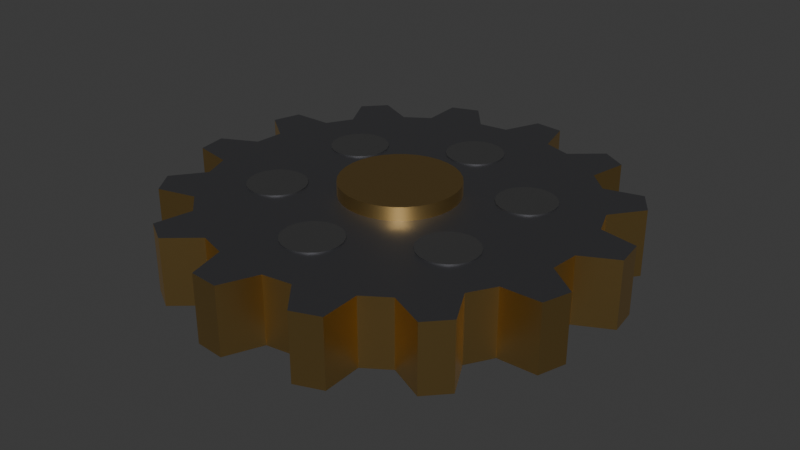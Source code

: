 # Source: Gear.blend  (saved by Blender 5.2.45; exported with 4.5.12 LTS)
import bpy
from mathutils import Matrix  # noqa: F401  (used for matrix-valued properties, if any)

bpy.ops.wm.read_factory_settings(use_empty=True)
scene = bpy.context.scene
scene.name = 'Scene'

# ---- collections
col_collection = bpy.data.collections.new('Collection'); scene.collection.children.link(col_collection)

# ---- materials (node trees are filled in below, after node groups)
mat_m_geariron = bpy.data.materials.new('M_GearIron')
mat_m_gearbrass = bpy.data.materials.new('M_GearBrass')
mat_m_gearshadow = bpy.data.materials.new('M_GearShadow')

# ---- material node trees
mat_m_geariron.use_nodes = True; mat_m_geariron.node_tree.nodes.clear()
_N = mat_m_geariron.node_tree.nodes; _L = mat_m_geariron.node_tree.links
n0 = _N.new('ShaderNodeBsdfPrincipled'); n0.name = 'Principled BSDF'; n0.location = (-200, 100)
n0.inputs[0].default_value = (0.16, 0.16, 0.17, 1.0)
n0.inputs[1].default_value = 0.9
n0.inputs[10].default_value = 0.005
n1 = _N.new('ShaderNodeOutputMaterial'); n1.name = 'Material Output'; n1.location = (200, 100)
_L.new(n0.outputs[0], n1.inputs[0])
n1.is_active_output = True
mat_m_gearbrass.use_nodes = True; mat_m_gearbrass.node_tree.nodes.clear()
_N = mat_m_gearbrass.node_tree.nodes; _L = mat_m_gearbrass.node_tree.links
n0 = _N.new('ShaderNodeBsdfPrincipled'); n0.name = 'Principled BSDF'; n0.location = (-200, 100)
n0.inputs[0].default_value = (0.75, 0.5, 0.18, 1.0)
n0.inputs[1].default_value = 1.0
n0.inputs[2].default_value = 0.35
n0.inputs[10].default_value = 0.005
n1 = _N.new('ShaderNodeOutputMaterial'); n1.name = 'Material Output'; n1.location = (200, 100)
_L.new(n0.outputs[0], n1.inputs[0])
n1.is_active_output = True
mat_m_gearshadow.use_nodes = True; mat_m_gearshadow.node_tree.nodes.clear()
_N = mat_m_gearshadow.node_tree.nodes; _L = mat_m_gearshadow.node_tree.links
n0 = _N.new('ShaderNodeBsdfPrincipled'); n0.name = 'Principled BSDF'; n0.location = (-200, 100)
n0.inputs[0].default_value = (0.03, 0.03, 0.03, 1.0)
n0.inputs[2].default_value = 0.9
n0.inputs[10].default_value = 0.005
n1 = _N.new('ShaderNodeOutputMaterial'); n1.name = 'Material Output'; n1.location = (200, 100)
_L.new(n0.outputs[0], n1.inputs[0])
n1.is_active_output = True

# ---- world
world_world = bpy.data.worlds.new('World'); scene.world = world_world
world_world.use_nodes = True; world_world.node_tree.nodes.clear()
_N = world_world.node_tree.nodes; _L = world_world.node_tree.links
n0 = _N.new('ShaderNodeOutputWorld'); n0.name = 'World Output'; n0.location = (200, 100)
n1 = _N.new('ShaderNodeBackground'); n1.name = 'Background'; n1.location = (-200, 100)
n1.inputs[0].default_value = (0.05088, 0.05088, 0.05088, 1.0)
_L.new(n1.outputs[0], n0.inputs[0])
n0.is_active_output = True
world_world.color = (0.05088, 0.05088, 0.05088)
world_world.sun_shadow_jitter_overblur = 0.0

# ---- meshes
me_sm_gear = bpy.data.meshes.new('SM_Gear')
me_sm_gear.from_pydata([(0.84, 0.0, -0.15), (0.9967, 0.0807, -0.15), (0.9778, 0.2094, -0.15), (0.8045, 0.2416, -0.15), (0.7568, 0.3645, -0.15), (0.863, 0.5052, -0.15), (0.7902, 0.6129, -0.15), (0.62, 0.5667, -0.15), (0.5237, 0.6567, -0.15), (0.5584, 0.8296, -0.15), (0.446, 0.895, -0.15), (0.3127, 0.7796, -0.15), (0.1869, 0.8189, -0.15), (0.1431, 0.9897, -0.15), (0.01346, 0.9999, -0.15), (-0.05651, 0.8381, -0.15), (-0.1869, 0.8189, -0.15), (-0.3005, 0.9538, -0.15), (-0.4217, 0.9067, -0.15), (-0.4145, 0.7306, -0.15), (-0.5237, 0.6567, -0.15), (-0.6845, 0.729, -0.15), (-0.7734, 0.634, -0.15), (-0.6905, 0.4784, -0.15), (-0.7568, 0.3645, -0.15), (-0.933, 0.3598, -0.15), (-0.9718, 0.2356, -0.15), (-0.8297, 0.1314, -0.15), (-0.84, 1.029e-16, -0.15), (-0.9967, -0.0807, -0.15), (-0.9778, -0.2094, -0.15), (-0.8045, -0.2416, -0.15), (-0.7568, -0.3645, -0.15), (-0.863, -0.5052, -0.15), (-0.7902, -0.6129, -0.15), (-0.62, -0.5667, -0.15), (-0.5237, -0.6567, -0.15), (-0.5584, -0.8296, -0.15), (-0.446, -0.895, -0.15), (-0.3127, -0.7796, -0.15), (-0.1869, -0.8189, -0.15), (-0.1431, -0.9897, -0.15), (-0.01346, -0.9999, -0.15), (0.05651, -0.8381, -0.15), (0.1869, -0.8189, -0.15), (0.3005, -0.9538, -0.15), (0.4217, -0.9067, -0.15), (0.4145, -0.7306, -0.15), (0.5237, -0.6567, -0.15), (0.6845, -0.729, -0.15), (0.7734, -0.634, -0.15), (0.6905, -0.4784, -0.15), (0.7568, -0.3645, -0.15), (0.933, -0.3598, -0.15), (0.9718, -0.2356, -0.15), (0.8297, -0.1314, -0.15), (0.84, 0.0, 0.15), (0.9967, 0.0807, 0.15), (0.9778, 0.2094, 0.15), (0.8045, 0.2416, 0.15), (0.7568, 0.3645, 0.15), (0.863, 0.5052, 0.15), (0.7902, 0.6129, 0.15), (0.62, 0.5667, 0.15), (0.5237, 0.6567, 0.15), (0.5584, 0.8296, 0.15), (0.446, 0.895, 0.15), (0.3127, 0.7796, 0.15), (0.1869, 0.8189, 0.15), (0.1431, 0.9897, 0.15), (0.01346, 0.9999, 0.15), (-0.05651, 0.8381, 0.15), (-0.1869, 0.8189, 0.15), (-0.3005, 0.9538, 0.15), (-0.4217, 0.9067, 0.15), (-0.4145, 0.7306, 0.15), (-0.5237, 0.6567, 0.15), (-0.6845, 0.729, 0.15), (-0.7734, 0.634, 0.15), (-0.6905, 0.4784, 0.15), (-0.7568, 0.3645, 0.15), (-0.933, 0.3598, 0.15), (-0.9718, 0.2356, 0.15), (-0.8297, 0.1314, 0.15), (-0.84, 1.029e-16, 0.15), (-0.9967, -0.0807, 0.15), (-0.9778, -0.2094, 0.15), (-0.8045, -0.2416, 0.15), (-0.7568, -0.3645, 0.15), (-0.863, -0.5052, 0.15), (-0.7902, -0.6129, 0.15), (-0.62, -0.5667, 0.15), (-0.5237, -0.6567, 0.15), (-0.5584, -0.8296, 0.15), (-0.446, -0.895, 0.15), (-0.3127, -0.7796, 0.15), (-0.1869, -0.8189, 0.15), (-0.1431, -0.9897, 0.15), (-0.01346, -0.9999, 0.15), (0.05651, -0.8381, 0.15), (0.1869, -0.8189, 0.15), (0.3005, -0.9538, 0.15), (0.4217, -0.9067, 0.15), (0.4145, -0.7306, 0.15), (0.5237, -0.6567, 0.15), (0.6845, -0.729, 0.15), (0.7734, -0.634, 0.15), (0.6905, -0.4784, 0.15), (0.7568, -0.3645, 0.15), (0.933, -0.3598, 0.15), (0.9718, -0.2356, 0.15), (0.8297, -0.1314, 0.15), (-3.596e-17, 3.74e-18, -0.15), (-3.596e-17, 3.74e-18, 0.15), (0.26, 0.0, -0.21), (0.255, 0.05072, -0.21), (0.2402, 0.0995, -0.21), (0.2162, 0.1444, -0.21), (0.1838, 0.1838, -0.21), (0.1444, 0.2162, -0.21), (0.0995, 0.2402, -0.21), (0.05072, 0.255, -0.21), (1.592e-17, 0.26, -0.21), (-0.05072, 0.255, -0.21), (-0.0995, 0.2402, -0.21), (-0.1444, 0.2162, -0.21), (-0.1838, 0.1838, -0.21), (-0.2162, 0.1444, -0.21), (-0.2402, 0.0995, -0.21), (-0.255, 0.05072, -0.21), (-0.26, 3.184e-17, -0.21), (-0.255, -0.05072, -0.21), (-0.2402, -0.0995, -0.21), (-0.2162, -0.1444, -0.21), (-0.1838, -0.1838, -0.21), (-0.1444, -0.2162, -0.21), (-0.0995, -0.2402, -0.21), (-0.05072, -0.255, -0.21), (-4.776e-17, -0.26, -0.21), (0.05072, -0.255, -0.21), (0.0995, -0.2402, -0.21), (0.1444, -0.2162, -0.21), (0.1838, -0.1838, -0.21), (0.2162, -0.1444, -0.21), (0.2402, -0.0995, -0.21), (0.255, -0.05072, -0.21), (0.26, 0.0, 0.21), (0.255, 0.05072, 0.21), (0.2402, 0.0995, 0.21), (0.2162, 0.1444, 0.21), (0.1838, 0.1838, 0.21), (0.1444, 0.2162, 0.21), (0.0995, 0.2402, 0.21), (0.05072, 0.255, 0.21), (1.592e-17, 0.26, 0.21), (-0.05072, 0.255, 0.21), (-0.0995, 0.2402, 0.21), (-0.1444, 0.2162, 0.21), (-0.1838, 0.1838, 0.21), (-0.2162, 0.1444, 0.21), (-0.2402, 0.0995, 0.21), (-0.255, 0.05072, 0.21), (-0.26, 3.184e-17, 0.21), (-0.255, -0.05072, 0.21), (-0.2402, -0.0995, 0.21), (-0.2162, -0.1444, 0.21), (-0.1838, -0.1838, 0.21), (-0.1444, -0.2162, 0.21), (-0.0995, -0.2402, 0.21), (-0.05072, -0.255, 0.21), (-4.776e-17, -0.26, 0.21), (0.05072, -0.255, 0.21), (0.0995, -0.2402, 0.21), (0.1444, -0.2162, 0.21), (0.1838, -0.1838, 0.21), (0.2162, -0.1444, 0.21), (0.2402, -0.0995, 0.21), (0.255, -0.05072, 0.21), (-1.349e-17, 2.105e-18, -0.21), (-1.349e-17, 2.105e-18, 0.21), (0.5803, 0.26, 0.1499), (0.574, 0.3002, 0.1499), (0.5555, 0.3364, 0.1499), (0.5267, 0.3652, 0.1499), (0.4905, 0.3836, 0.1499), (0.4503, 0.39, 0.1499), (0.4102, 0.3836, 0.1499), (0.3739, 0.3652, 0.1499), (0.3452, 0.3364, 0.1499), (0.3267, 0.3002, 0.1499), (0.3203, 0.26, 0.1499), (0.3267, 0.2198, 0.1499), (0.3452, 0.1836, 0.1499), (0.3739, 0.1548, 0.1499), (0.4102, 0.1364, 0.1499), (0.4503, 0.13, 0.1499), (0.4905, 0.1364, 0.1499), (0.5267, 0.1548, 0.1499), (0.5555, 0.1836, 0.1499), (0.574, 0.2198, 0.1499), (0.5803, 0.26, 0.156), (0.574, 0.3002, 0.156), (0.5555, 0.3364, 0.156), (0.5267, 0.3652, 0.156), (0.4905, 0.3836, 0.156), (0.4503, 0.39, 0.156), (0.4102, 0.3836, 0.156), (0.3739, 0.3652, 0.156), (0.3452, 0.3364, 0.156), (0.3267, 0.3002, 0.156), (0.3203, 0.26, 0.156), (0.3267, 0.2198, 0.156), (0.3452, 0.1836, 0.156), (0.3739, 0.1548, 0.156), (0.4102, 0.1364, 0.156), (0.4503, 0.13, 0.156), (0.4905, 0.1364, 0.156), (0.5267, 0.1548, 0.156), (0.5555, 0.1836, 0.156), (0.574, 0.2198, 0.156), (0.4503, 0.26, 0.1499), (0.4503, 0.26, 0.156), (0.13, 0.52, 0.1499), (0.1236, 0.5602, 0.1499), (0.1052, 0.5964, 0.1499), (0.07641, 0.6252, 0.1499), (0.04017, 0.6436, 0.1499), (3.98e-17, 0.65, 0.1499), (-0.04017, 0.6436, 0.1499), (-0.07641, 0.6252, 0.1499), (-0.1052, 0.5964, 0.1499), (-0.1236, 0.5602, 0.1499), (-0.13, 0.52, 0.1499), (-0.1236, 0.4798, 0.1499), (-0.1052, 0.4436, 0.1499), (-0.07641, 0.4148, 0.1499), (-0.04017, 0.3964, 0.1499), (7.96e-18, 0.39, 0.1499), (0.04017, 0.3964, 0.1499), (0.07641, 0.4148, 0.1499), (0.1052, 0.4436, 0.1499), (0.1236, 0.4798, 0.1499), (0.13, 0.52, 0.156), (0.1236, 0.5602, 0.156), (0.1052, 0.5964, 0.156), (0.07641, 0.6252, 0.156), (0.04017, 0.6436, 0.156), (3.98e-17, 0.65, 0.156), (-0.04017, 0.6436, 0.156), (-0.07641, 0.6252, 0.156), (-0.1052, 0.5964, 0.156), (-0.1236, 0.5602, 0.156), (-0.13, 0.52, 0.156), (-0.1236, 0.4798, 0.156), (-0.1052, 0.4436, 0.156), (-0.07641, 0.4148, 0.156), (-0.04017, 0.3964, 0.156), (7.96e-18, 0.39, 0.156), (0.04017, 0.3964, 0.156), (0.07641, 0.4148, 0.156), (0.1052, 0.4436, 0.156), (0.1236, 0.4798, 0.156), (3.037e-17, 0.52, 0.1499), (3.037e-17, 0.52, 0.156), (-0.3203, 0.26, 0.1499), (-0.3267, 0.3002, 0.1499), (-0.3452, 0.3364, 0.1499), (-0.3739, 0.3652, 0.1499), (-0.4102, 0.3836, 0.1499), (-0.4503, 0.39, 0.1499), (-0.4905, 0.3836, 0.1499), (-0.5267, 0.3652, 0.1499), (-0.5555, 0.3364, 0.1499), (-0.574, 0.3002, 0.1499), (-0.5803, 0.26, 0.1499), (-0.574, 0.2198, 0.1499), (-0.5555, 0.1836, 0.1499), (-0.5267, 0.1548, 0.1499), (-0.4905, 0.1364, 0.1499), (-0.4503, 0.13, 0.1499), (-0.4102, 0.1364, 0.1499), (-0.3739, 0.1548, 0.1499), (-0.3452, 0.1836, 0.1499), (-0.3267, 0.2198, 0.1499), (-0.3203, 0.26, 0.156), (-0.3267, 0.3002, 0.156), (-0.3452, 0.3364, 0.156), (-0.3739, 0.3652, 0.156), (-0.4102, 0.3836, 0.156), (-0.4503, 0.39, 0.156), (-0.4905, 0.3836, 0.156), (-0.5267, 0.3652, 0.156), (-0.5555, 0.3364, 0.156), (-0.574, 0.3002, 0.156), (-0.5803, 0.26, 0.156), (-0.574, 0.2198, 0.156), (-0.5555, 0.1836, 0.156), (-0.5267, 0.1548, 0.156), (-0.4905, 0.1364, 0.156), (-0.4503, 0.13, 0.156), (-0.4102, 0.1364, 0.156), (-0.3739, 0.1548, 0.156), (-0.3452, 0.1836, 0.156), (-0.3267, 0.2198, 0.156), (-0.4503, 0.26, 0.1499), (-0.4503, 0.26, 0.156), (-0.3203, -0.26, 0.1499), (-0.3267, -0.2198, 0.1499), (-0.3452, -0.1836, 0.1499), (-0.3739, -0.1548, 0.1499), (-0.4102, -0.1364, 0.1499), (-0.4503, -0.13, 0.1499), (-0.4905, -0.1364, 0.1499), (-0.5267, -0.1548, 0.1499), (-0.5555, -0.1836, 0.1499), (-0.574, -0.2198, 0.1499), (-0.5803, -0.26, 0.1499), (-0.574, -0.3002, 0.1499), (-0.5555, -0.3364, 0.1499), (-0.5267, -0.3652, 0.1499), (-0.4905, -0.3836, 0.1499), (-0.4503, -0.39, 0.1499), (-0.4102, -0.3836, 0.1499), (-0.3739, -0.3652, 0.1499), (-0.3452, -0.3364, 0.1499), (-0.3267, -0.3002, 0.1499), (-0.3203, -0.26, 0.156), (-0.3267, -0.2198, 0.156), (-0.3452, -0.1836, 0.156), (-0.3739, -0.1548, 0.156), (-0.4102, -0.1364, 0.156), (-0.4503, -0.13, 0.156), (-0.4905, -0.1364, 0.156), (-0.5267, -0.1548, 0.156), (-0.5555, -0.1836, 0.156), (-0.574, -0.2198, 0.156), (-0.5803, -0.26, 0.156), (-0.574, -0.3002, 0.156), (-0.5555, -0.3364, 0.156), (-0.5267, -0.3652, 0.156), (-0.4905, -0.3836, 0.156), (-0.4503, -0.39, 0.156), (-0.4102, -0.3836, 0.156), (-0.3739, -0.3652, 0.156), (-0.3452, -0.3364, 0.156), (-0.3267, -0.3002, 0.156), (-0.4503, -0.26, 0.1499), (-0.4503, -0.26, 0.156), (0.13, -0.52, 0.1499), (0.1236, -0.4798, 0.1499), (0.1052, -0.4436, 0.1499), (0.07641, -0.4148, 0.1499), (0.04017, -0.3964, 0.1499), (-8.756e-17, -0.39, 0.1499), (-0.04017, -0.3964, 0.1499), (-0.07641, -0.4148, 0.1499), (-0.1052, -0.4436, 0.1499), (-0.1236, -0.4798, 0.1499), (-0.13, -0.52, 0.1499), (-0.1236, -0.5602, 0.1499), (-0.1052, -0.5964, 0.1499), (-0.07641, -0.6252, 0.1499), (-0.04017, -0.6436, 0.1499), (-1.194e-16, -0.65, 0.1499), (0.04017, -0.6436, 0.1499), (0.07641, -0.6252, 0.1499), (0.1052, -0.5964, 0.1499), (0.1236, -0.5602, 0.1499), (0.13, -0.52, 0.156), (0.1236, -0.4798, 0.156), (0.1052, -0.4436, 0.156), (0.07641, -0.4148, 0.156), (0.04017, -0.3964, 0.156), (-8.756e-17, -0.39, 0.156), (-0.04017, -0.3964, 0.156), (-0.07641, -0.4148, 0.156), (-0.1052, -0.4436, 0.156), (-0.1236, -0.4798, 0.156), (-0.13, -0.52, 0.156), (-0.1236, -0.5602, 0.156), (-0.1052, -0.5964, 0.156), (-0.07641, -0.6252, 0.156), (-0.04017, -0.6436, 0.156), (-1.194e-16, -0.65, 0.156), (0.04017, -0.6436, 0.156), (0.07641, -0.6252, 0.156), (0.1052, -0.5964, 0.156), (0.1236, -0.5602, 0.156), (-9.783e-17, -0.52, 0.1499), (-9.783e-17, -0.52, 0.156), (0.5803, -0.26, 0.1499), (0.574, -0.2198, 0.1499), (0.5555, -0.1836, 0.1499), (0.5267, -0.1548, 0.1499), (0.4905, -0.1364, 0.1499), (0.4503, -0.13, 0.1499), (0.4102, -0.1364, 0.1499), (0.3739, -0.1548, 0.1499), (0.3452, -0.1836, 0.1499), (0.3267, -0.2198, 0.1499), (0.3203, -0.26, 0.1499), (0.3267, -0.3002, 0.1499), (0.3452, -0.3364, 0.1499), (0.3739, -0.3652, 0.1499), (0.4102, -0.3836, 0.1499), (0.4503, -0.39, 0.1499), (0.4905, -0.3836, 0.1499), (0.5267, -0.3652, 0.1499), (0.5555, -0.3364, 0.1499), (0.574, -0.3002, 0.1499), (0.5803, -0.26, 0.156), (0.574, -0.2198, 0.156), (0.5555, -0.1836, 0.156), (0.5267, -0.1548, 0.156), (0.4905, -0.1364, 0.156), (0.4503, -0.13, 0.156), (0.4102, -0.1364, 0.156), (0.3739, -0.1548, 0.156), (0.3452, -0.1836, 0.156), (0.3267, -0.2198, 0.156), (0.3203, -0.26, 0.156), (0.3267, -0.3002, 0.156), (0.3452, -0.3364, 0.156), (0.3739, -0.3652, 0.156), (0.4102, -0.3836, 0.156), (0.4503, -0.39, 0.156), (0.4905, -0.3836, 0.156), (0.5267, -0.3652, 0.156), (0.5555, -0.3364, 0.156), (0.574, -0.3002, 0.156), (0.4503, -0.26, 0.1499), (0.4503, -0.26, 0.156)], [], [(0, 1, 57, 56), (56, 57, 113), (0, 112, 1), (1, 2, 58, 57), (57, 58, 113), (1, 112, 2), (2, 3, 59, 58), (58, 59, 113), (2, 112, 3), (3, 4, 60, 59), (59, 60, 113), (3, 112, 4), (4, 5, 61, 60), (60, 61, 113), (4, 112, 5), (5, 6, 62, 61), (61, 62, 113), (5, 112, 6), (6, 7, 63, 62), (62, 63, 113), (6, 112, 7), (7, 8, 64, 63), (63, 64, 113), (7, 112, 8), (8, 9, 65, 64), (64, 65, 113), (8, 112, 9), (9, 10, 66, 65), (65, 66, 113), (9, 112, 10), (10, 11, 67, 66), (66, 67, 113), (10, 112, 11), (11, 12, 68, 67), (67, 68, 113), (11, 112, 12), (12, 13, 69, 68), (68, 69, 113), (12, 112, 13), (13, 14, 70, 69), (69, 70, 113), (13, 112, 14), (14, 15, 71, 70), (70, 71, 113), (14, 112, 15), (15, 16, 72, 71), (71, 72, 113), (15, 112, 16), (16, 17, 73, 72), (72, 73, 113), (16, 112, 17), (17, 18, 74, 73), (73, 74, 113), (17, 112, 18), (18, 19, 75, 74), (74, 75, 113), (18, 112, 19), (19, 20, 76, 75), (75, 76, 113), (19, 112, 20), (20, 21, 77, 76), (76, 77, 113), (20, 112, 21), (21, 22, 78, 77), (77, 78, 113), (21, 112, 22), (22, 23, 79, 78), (78, 79, 113), (22, 112, 23), (23, 24, 80, 79), (79, 80, 113), (23, 112, 24), (24, 25, 81, 80), (80, 81, 113), (24, 112, 25), (25, 26, 82, 81), (81, 82, 113), (25, 112, 26), (26, 27, 83, 82), (82, 83, 113), (26, 112, 27), (27, 28, 84, 83), (83, 84, 113), (27, 112, 28), (28, 29, 85, 84), (84, 85, 113), (28, 112, 29), (29, 30, 86, 85), (85, 86, 113), (29, 112, 30), (30, 31, 87, 86), (86, 87, 113), (30, 112, 31), (31, 32, 88, 87), (87, 88, 113), (31, 112, 32), (32, 33, 89, 88), (88, 89, 113), (32, 112, 33), (33, 34, 90, 89), (89, 90, 113), (33, 112, 34), (34, 35, 91, 90), (90, 91, 113), (34, 112, 35), (35, 36, 92, 91), (91, 92, 113), (35, 112, 36), (36, 37, 93, 92), (92, 93, 113), (36, 112, 37), (37, 38, 94, 93), (93, 94, 113), (37, 112, 38), (38, 39, 95, 94), (94, 95, 113), (38, 112, 39), (39, 40, 96, 95), (95, 96, 113), (39, 112, 40), (40, 41, 97, 96), (96, 97, 113), (40, 112, 41), (41, 42, 98, 97), (97, 98, 113), (41, 112, 42), (42, 43, 99, 98), (98, 99, 113), (42, 112, 43), (43, 44, 100, 99), (99, 100, 113), (43, 112, 44), (44, 45, 101, 100), (100, 101, 113), (44, 112, 45), (45, 46, 102, 101), (101, 102, 113), (45, 112, 46), (46, 47, 103, 102), (102, 103, 113), (46, 112, 47), (47, 48, 104, 103), (103, 104, 113), (47, 112, 48), (48, 49, 105, 104), (104, 105, 113), (48, 112, 49), (49, 50, 106, 105), (105, 106, 113), (49, 112, 50), (50, 51, 107, 106), (106, 107, 113), (50, 112, 51), (51, 52, 108, 107), (107, 108, 113), (51, 112, 52), (52, 53, 109, 108), (108, 109, 113), (52, 112, 53), (53, 54, 110, 109), (109, 110, 113), (53, 112, 54), (54, 55, 111, 110), (110, 111, 113), (54, 112, 55), (55, 0, 56, 111), (111, 56, 113), (55, 112, 0), (114, 115, 147, 146), (146, 147, 179), (114, 178, 115), (115, 116, 148, 147), (147, 148, 179), (115, 178, 116), (116, 117, 149, 148), (148, 149, 179), (116, 178, 117), (117, 118, 150, 149), (149, 150, 179), (117, 178, 118), (118, 119, 151, 150), (150, 151, 179), (118, 178, 119), (119, 120, 152, 151), (151, 152, 179), (119, 178, 120), (120, 121, 153, 152), (152, 153, 179), (120, 178, 121), (121, 122, 154, 153), (153, 154, 179), (121, 178, 122), (122, 123, 155, 154), (154, 155, 179), (122, 178, 123), (123, 124, 156, 155), (155, 156, 179), (123, 178, 124), (124, 125, 157, 156), (156, 157, 179), (124, 178, 125), (125, 126, 158, 157), (157, 158, 179), (125, 178, 126), (126, 127, 159, 158), (158, 159, 179), (126, 178, 127), (127, 128, 160, 159), (159, 160, 179), (127, 178, 128), (128, 129, 161, 160), (160, 161, 179), (128, 178, 129), (129, 130, 162, 161), (161, 162, 179), (129, 178, 130), (130, 131, 163, 162), (162, 163, 179), (130, 178, 131), (131, 132, 164, 163), (163, 164, 179), (131, 178, 132), (132, 133, 165, 164), (164, 165, 179), (132, 178, 133), (133, 134, 166, 165), (165, 166, 179), (133, 178, 134), (134, 135, 167, 166), (166, 167, 179), (134, 178, 135), (135, 136, 168, 167), (167, 168, 179), (135, 178, 136), (136, 137, 169, 168), (168, 169, 179), (136, 178, 137), (137, 138, 170, 169), (169, 170, 179), (137, 178, 138), (138, 139, 171, 170), (170, 171, 179), (138, 178, 139), (139, 140, 172, 171), (171, 172, 179), (139, 178, 140), (140, 141, 173, 172), (172, 173, 179), (140, 178, 141), (141, 142, 174, 173), (173, 174, 179), (141, 178, 142), (142, 143, 175, 174), (174, 175, 179), (142, 178, 143), (143, 144, 176, 175), (175, 176, 179), (143, 178, 144), (144, 145, 177, 176), (176, 177, 179), (144, 178, 145), (145, 114, 146, 177), (177, 146, 179), (145, 178, 114), (180, 181, 201, 200), (200, 201, 221), (180, 220, 181), (181, 182, 202, 201), (201, 202, 221), (181, 220, 182), (182, 183, 203, 202), (202, 203, 221), (182, 220, 183), (183, 184, 204, 203), (203, 204, 221), (183, 220, 184), (184, 185, 205, 204), (204, 205, 221), (184, 220, 185), (185, 186, 206, 205), (205, 206, 221), (185, 220, 186), (186, 187, 207, 206), (206, 207, 221), (186, 220, 187), (187, 188, 208, 207), (207, 208, 221), (187, 220, 188), (188, 189, 209, 208), (208, 209, 221), (188, 220, 189), (189, 190, 210, 209), (209, 210, 221), (189, 220, 190), (190, 191, 211, 210), (210, 211, 221), (190, 220, 191), (191, 192, 212, 211), (211, 212, 221), (191, 220, 192), (192, 193, 213, 212), (212, 213, 221), (192, 220, 193), (193, 194, 214, 213), (213, 214, 221), (193, 220, 194), (194, 195, 215, 214), (214, 215, 221), (194, 220, 195), (195, 196, 216, 215), (215, 216, 221), (195, 220, 196), (196, 197, 217, 216), (216, 217, 221), (196, 220, 197), (197, 198, 218, 217), (217, 218, 221), (197, 220, 198), (198, 199, 219, 218), (218, 219, 221), (198, 220, 199), (199, 180, 200, 219), (219, 200, 221), (199, 220, 180), (222, 223, 243, 242), (242, 243, 263), (222, 262, 223), (223, 224, 244, 243), (243, 244, 263), (223, 262, 224), (224, 225, 245, 244), (244, 245, 263), (224, 262, 225), (225, 226, 246, 245), (245, 246, 263), (225, 262, 226), (226, 227, 247, 246), (246, 247, 263), (226, 262, 227), (227, 228, 248, 247), (247, 248, 263), (227, 262, 228), (228, 229, 249, 248), (248, 249, 263), (228, 262, 229), (229, 230, 250, 249), (249, 250, 263), (229, 262, 230), (230, 231, 251, 250), (250, 251, 263), (230, 262, 231), (231, 232, 252, 251), (251, 252, 263), (231, 262, 232), (232, 233, 253, 252), (252, 253, 263), (232, 262, 233), (233, 234, 254, 253), (253, 254, 263), (233, 262, 234), (234, 235, 255, 254), (254, 255, 263), (234, 262, 235), (235, 236, 256, 255), (255, 256, 263), (235, 262, 236), (236, 237, 257, 256), (256, 257, 263), (236, 262, 237), (237, 238, 258, 257), (257, 258, 263), (237, 262, 238), (238, 239, 259, 258), (258, 259, 263), (238, 262, 239), (239, 240, 260, 259), (259, 260, 263), (239, 262, 240), (240, 241, 261, 260), (260, 261, 263), (240, 262, 241), (241, 222, 242, 261), (261, 242, 263), (241, 262, 222), (264, 265, 285, 284), (284, 285, 305), (264, 304, 265), (265, 266, 286, 285), (285, 286, 305), (265, 304, 266), (266, 267, 287, 286), (286, 287, 305), (266, 304, 267), (267, 268, 288, 287), (287, 288, 305), (267, 304, 268), (268, 269, 289, 288), (288, 289, 305), (268, 304, 269), (269, 270, 290, 289), (289, 290, 305), (269, 304, 270), (270, 271, 291, 290), (290, 291, 305), (270, 304, 271), (271, 272, 292, 291), (291, 292, 305), (271, 304, 272), (272, 273, 293, 292), (292, 293, 305), (272, 304, 273), (273, 274, 294, 293), (293, 294, 305), (273, 304, 274), (274, 275, 295, 294), (294, 295, 305), (274, 304, 275), (275, 276, 296, 295), (295, 296, 305), (275, 304, 276), (276, 277, 297, 296), (296, 297, 305), (276, 304, 277), (277, 278, 298, 297), (297, 298, 305), (277, 304, 278), (278, 279, 299, 298), (298, 299, 305), (278, 304, 279), (279, 280, 300, 299), (299, 300, 305), (279, 304, 280), (280, 281, 301, 300), (300, 301, 305), (280, 304, 281), (281, 282, 302, 301), (301, 302, 305), (281, 304, 282), (282, 283, 303, 302), (302, 303, 305), (282, 304, 283), (283, 264, 284, 303), (303, 284, 305), (283, 304, 264), (306, 307, 327, 326), (326, 327, 347), (306, 346, 307), (307, 308, 328, 327), (327, 328, 347), (307, 346, 308), (308, 309, 329, 328), (328, 329, 347), (308, 346, 309), (309, 310, 330, 329), (329, 330, 347), (309, 346, 310), (310, 311, 331, 330), (330, 331, 347), (310, 346, 311), (311, 312, 332, 331), (331, 332, 347), (311, 346, 312), (312, 313, 333, 332), (332, 333, 347), (312, 346, 313), (313, 314, 334, 333), (333, 334, 347), (313, 346, 314), (314, 315, 335, 334), (334, 335, 347), (314, 346, 315), (315, 316, 336, 335), (335, 336, 347), (315, 346, 316), (316, 317, 337, 336), (336, 337, 347), (316, 346, 317), (317, 318, 338, 337), (337, 338, 347), (317, 346, 318), (318, 319, 339, 338), (338, 339, 347), (318, 346, 319), (319, 320, 340, 339), (339, 340, 347), (319, 346, 320), (320, 321, 341, 340), (340, 341, 347), (320, 346, 321), (321, 322, 342, 341), (341, 342, 347), (321, 346, 322), (322, 323, 343, 342), (342, 343, 347), (322, 346, 323), (323, 324, 344, 343), (343, 344, 347), (323, 346, 324), (324, 325, 345, 344), (344, 345, 347), (324, 346, 325), (325, 306, 326, 345), (345, 326, 347), (325, 346, 306), (348, 349, 369, 368), (368, 369, 389), (348, 388, 349), (349, 350, 370, 369), (369, 370, 389), (349, 388, 350), (350, 351, 371, 370), (370, 371, 389), (350, 388, 351), (351, 352, 372, 371), (371, 372, 389), (351, 388, 352), (352, 353, 373, 372), (372, 373, 389), (352, 388, 353), (353, 354, 374, 373), (373, 374, 389), (353, 388, 354), (354, 355, 375, 374), (374, 375, 389), (354, 388, 355), (355, 356, 376, 375), (375, 376, 389), (355, 388, 356), (356, 357, 377, 376), (376, 377, 389), (356, 388, 357), (357, 358, 378, 377), (377, 378, 389), (357, 388, 358), (358, 359, 379, 378), (378, 379, 389), (358, 388, 359), (359, 360, 380, 379), (379, 380, 389), (359, 388, 360), (360, 361, 381, 380), (380, 381, 389), (360, 388, 361), (361, 362, 382, 381), (381, 382, 389), (361, 388, 362), (362, 363, 383, 382), (382, 383, 389), (362, 388, 363), (363, 364, 384, 383), (383, 384, 389), (363, 388, 364), (364, 365, 385, 384), (384, 385, 389), (364, 388, 365), (365, 366, 386, 385), (385, 386, 389), (365, 388, 366), (366, 367, 387, 386), (386, 387, 389), (366, 388, 367), (367, 348, 368, 387), (387, 368, 389), (367, 388, 348), (390, 391, 411, 410), (410, 411, 431), (390, 430, 391), (391, 392, 412, 411), (411, 412, 431), (391, 430, 392), (392, 393, 413, 412), (412, 413, 431), (392, 430, 393), (393, 394, 414, 413), (413, 414, 431), (393, 430, 394), (394, 395, 415, 414), (414, 415, 431), (394, 430, 395), (395, 396, 416, 415), (415, 416, 431), (395, 430, 396), (396, 397, 417, 416), (416, 417, 431), (396, 430, 397), (397, 398, 418, 417), (417, 418, 431), (397, 430, 398), (398, 399, 419, 418), (418, 419, 431), (398, 430, 399), (399, 400, 420, 419), (419, 420, 431), (399, 430, 400), (400, 401, 421, 420), (420, 421, 431), (400, 430, 401), (401, 402, 422, 421), (421, 422, 431), (401, 430, 402), (402, 403, 423, 422), (422, 423, 431), (402, 430, 403), (403, 404, 424, 423), (423, 424, 431), (403, 430, 404), (404, 405, 425, 424), (424, 425, 431), (404, 430, 405), (405, 406, 426, 425), (425, 426, 431), (405, 430, 406), (406, 407, 427, 426), (426, 427, 431), (406, 430, 407), (407, 408, 428, 427), (427, 428, 431), (407, 430, 408), (408, 409, 429, 428), (428, 429, 431), (408, 430, 409), (409, 390, 410, 429), (429, 410, 431), (409, 430, 390)])
me_sm_gear.polygons.foreach_set('use_smooth', [True] * 624)
me_sm_gear.polygons.foreach_set('material_index', [1, 0, 0, 1, 0, 0, 1, 0, 0, 1, 0, 0, 1, 0, 0, 1, 0, 0, 1, 0, 0, 1, 0, 0, 1, 0, 0, 1, 0, 0, 1, 0, 0, 1, 0, 0, 1, 0, 0, 1, 0, 0, 1, 0, 0, 1, 0, 0, 1, 0, 0, 1, 0, 0, 1, 0, 0, 1, 0, 0, 1, 0, 0, 1, 0, 0, 1, 0, 0, 1, 0, 0, 1, 0, 0, 1, 0, 0, 1, 0, 0, 1, 0, 0, 1, 0, 0, 1, 0, 0, 1, 0, 0, 1, 0, 0, 1, 0, 0, 1, 0, 0, 1, 0, 0, 1, 0, 0, 1, 0, 0, 1, 0, 0, 1, 0, 0, 1, 0, 0, 1, 0, 0, 1, 0, 0, 1, 0, 0, 1, 0, 0, 1, 0, 0, 1, 0, 0, 1, 0, 0, 1, 0, 0, 1, 0, 0, 1, 0, 0, 1, 0, 0, 1, 0, 0, 1, 0, 0, 1, 0, 0, 1, 0, 0, 1, 0, 0, 1, 1, 1, 1, 1, 1, 1, 1, 1, 1, 1, 1, 1, 1, 1, 1, 1, 1, 1, 1, 1, 1, 1, 1, 1, 1, 1, 1, 1, 1, 1, 1, 1, 1, 1, 1, 1, 1, 1, 1, 1, 1, 1, 1, 1, 1, 1, 1, 1, 1, 1, 1, 1, 1, 1, 1, 1, 1, 1, 1, 1, 1, 1, 1, 1, 1, 1, 1, 1, 1, 1, 1, 1, 1, 1, 1, 1, 1, 1, 1, 1, 1, 1, 1, 1, 1, 1, 1, 1, 1, 1, 1, 1, 1, 1, 1, 0, 2, 2, 0, 2, 2, 0, 2, 2, 0, 2, 2, 0, 2, 2, 0, 2, 2, 0, 2, 2, 0, 2, 2, 0, 2, 2, 0, 2, 2, 0, 2, 2, 0, 2, 2, 0, 2, 2, 0, 2, 2, 0, 2, 2, 0, 2, 2, 0, 2, 2, 0, 2, 2, 0, 2, 2, 0, 2, 2, 0, 2, 2, 0, 2, 2, 0, 2, 2, 0, 2, 2, 0, 2, 2, 0, 2, 2, 0, 2, 2, 0, 2, 2, 0, 2, 2, 0, 2, 2, 0, 2, 2, 0, 2, 2, 0, 2, 2, 0, 2, 2, 0, 2, 2, 0, 2, 2, 0, 2, 2, 0, 2, 2, 0, 2, 2, 0, 2, 2, 0, 2, 2, 0, 2, 2, 0, 2, 2, 0, 2, 2, 0, 2, 2, 0, 2, 2, 0, 2, 2, 0, 2, 2, 0, 2, 2, 0, 2, 2, 0, 2, 2, 0, 2, 2, 0, 2, 2, 0, 2, 2, 0, 2, 2, 0, 2, 2, 0, 2, 2, 0, 2, 2, 0, 2, 2, 0, 2, 2, 0, 2, 2, 0, 2, 2, 0, 2, 2, 0, 2, 2, 0, 2, 2, 0, 2, 2, 0, 2, 2, 0, 2, 2, 0, 2, 2, 0, 2, 2, 0, 2, 2, 0, 2, 2, 0, 2, 2, 0, 2, 2, 0, 2, 2, 0, 2, 2, 0, 2, 2, 0, 2, 2, 0, 2, 2, 0, 2, 2, 0, 2, 2, 0, 2, 2, 0, 2, 2, 0, 2, 2, 0, 2, 2, 0, 2, 2, 0, 2, 2, 0, 2, 2, 0, 2, 2, 0, 2, 2, 0, 2, 2, 0, 2, 2, 0, 2, 2, 0, 2, 2, 0, 2, 2, 0, 2, 2, 0, 2, 2, 0, 2, 2, 0, 2, 2, 0, 2, 2, 0, 2, 2, 0, 2, 2, 0, 2, 2, 0, 2, 2, 0, 2, 2, 0, 2, 2, 0, 2, 2, 0, 2, 2, 0, 2, 2, 0, 2, 2, 0, 2, 2, 0, 2, 2, 0, 2, 2, 0, 2, 2, 0, 2, 2, 0, 2, 2, 0, 2, 2, 0, 2, 2, 0, 2, 2, 0, 2, 2])
me_sm_gear.materials.append(mat_m_geariron)
me_sm_gear.materials.append(mat_m_gearbrass)
me_sm_gear.materials.append(mat_m_gearshadow)
me_sm_gear.update()

# ---- objects
ob_sm_gear = bpy.data.objects.new('SM_Gear', me_sm_gear)

# ---- transforms, parenting, visibility, modifiers, constraints
ob_sm_gear.location = (0.0, 0.0, 0.0)
_m = ob_sm_gear.modifiers.new('EdgeSplit', 'EDGE_SPLIT')

# ---- collection membership
col_collection.objects.link(ob_sm_gear)

# ---- scene / render settings (as saved in the file)
scene.frame_start = 1; scene.frame_end = 250; scene.frame_set(1)
scene.render.engine = 'BLENDER_EEVEE_NEXT'
scene.render.bake_bias = 0.0
scene.render.bake_samples = 0
scene.render.compositor_device = 'GPU'
scene.eevee.use_volume_custom_range = False
scene.eevee.fast_gi_thickness_near = 0.1
scene.eevee.fast_gi_thickness_far = 0.0
scene.eevee.ray_tracing_options.screen_trace_thickness = 0.1
bpy.context.view_layer.update()

# ---- added for rendering (the .blend has no active camera and no usable light): camera, sun
cam_auto = bpy.data.cameras.new('AutoCamera')
cam_auto.lens = 50.0
cam_auto.sensor_width = 36.0
cam_auto.clip_end = 1000.0
ob_auto_camera = bpy.data.objects.new('AutoCamera', cam_auto)
scene.collection.objects.link(ob_auto_camera)
ob_auto_camera.location = (2.64129, -3.16955, 2.11303)
ob_auto_camera.rotation_euler = (1.09748, -7.21219e-08, 0.694738)
scene.camera = ob_auto_camera
light_auto_sun = bpy.data.lights.new('AutoSun', 'SUN')
light_auto_sun.energy = 3.0
light_auto_sun.angle = 0.0523599
ob_auto_sun = bpy.data.objects.new('AutoSun', light_auto_sun)
scene.collection.objects.link(ob_auto_sun)
ob_auto_sun.rotation_euler = (0.872665, 0.174533, 0.523599)
bpy.context.view_layer.update()
